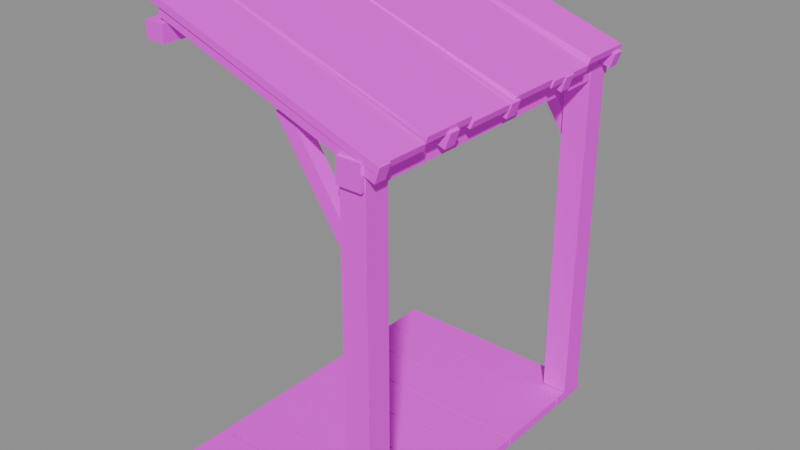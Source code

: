 # Source: porch.timber.blend  (saved by Blender 5.2.45; exported with 4.5.12 LTS)
import bpy
from mathutils import Matrix  # noqa: F401  (used for matrix-valued properties, if any)

bpy.ops.wm.read_factory_settings(use_empty=True)
scene = bpy.context.scene
scene.name = 'Scene'

# ---- images (referenced by path relative to the original .blend; pixels are not part of the script)
import os
ASSET_DIR = os.environ.get("B2B_ASSET_DIR", "")  # directory of the original .blend (textures are referenced by path, not embedded)
HERE = os.path.dirname(os.path.abspath(__file__))  # packed textures are extracted next to this script under _unpacked/

def load_image(name, relpath, width, height, colorspace="sRGB"):
    """Load a texture the original file referenced (path relative to the .blend, or extracted next to this script)."""
    p = next((c for c in (os.path.join(HERE, relpath), os.path.join(ASSET_DIR, relpath)) if relpath and os.path.exists(c)), "")
    if p:
        img = bpy.data.images.load(p, check_existing=True)
        img.name = name
    else:  # same state as the original file: an image datablock whose file is absent (Cycles renders it pink)
        img = bpy.data.images.new(name, width, height)
        img.source = "FILE"
        img.filepath = "//" + (relpath or name)
    img.colorspace_settings.name = colorspace
    return img
img_palette_png = load_image('palette.png', 'palette.png', 1024, 1024, 'sRGB')

# ---- materials (node trees are filled in below, after node groups)
mat_palette = bpy.data.materials.new('palette')

# ---- material node trees
mat_palette.use_nodes = True; mat_palette.node_tree.nodes.clear()
_N = mat_palette.node_tree.nodes; _L = mat_palette.node_tree.links
n0 = _N.new('ShaderNodeBsdfPrincipled'); n0.name = 'Principled BSDF'; n0.location = (-200, 100)
n0.inputs[2].default_value = 0.9
n0.inputs[10].default_value = 0.005
n1 = _N.new('ShaderNodeOutputMaterial'); n1.name = 'Material Output'; n1.location = (200, 100)
n2 = _N.new('ShaderNodeTexImage'); n2.name = 'Image Texture'; n2.location = (0, 0)
n2.image = img_palette_png
n2.interpolation = 'Closest'
_L.new(n0.outputs[0], n1.inputs[0])
_L.new(n2.outputs[0], n0.inputs[0])
n1.is_active_output = True

# ---- meshes
me_porch = bpy.data.meshes.new('porch')
me_porch.from_pydata([(0.1098, 1.0, 2.53), (0.1092, 1.0, 2.63), (-0.007831, 1.0, 2.53), (-0.0122, 1.0, 2.63), (0.107, -1.0, 2.53), (0.11, -1.0, 2.63), (-0.01239, -1.0, 2.53), (-0.007485, -1.0, 2.63), (1.175, 0.8233, 0.12), (1.325, 0.8275, 0.12), (1.175, 0.9783, 0.12), (1.325, 0.9784, 0.12), (1.175, 0.8256, 2.2), (1.325, 0.8275, 2.2), (1.175, 0.9716, 2.2), (1.325, 0.9722, 2.2), (1.217, 0.8585, 1.678), (1.283, 0.858, 1.722), (1.217, 0.9383, 1.678), (1.283, 0.9408, 1.722), (0.7668, 0.8588, 2.348), (0.8332, 0.8585, 2.392), (0.7668, 0.9417, 2.348), (0.8332, 0.9388, 2.392), (1.175, -0.9767, 0.12), (1.325, -0.9744, 0.12), (1.175, -0.8281, 0.12), (1.325, -0.8267, 0.12), (1.175, -0.9728, 2.2), (1.325, -0.9734, 2.2), (1.175, -0.8227, 2.2), (1.325, -0.8273, 2.2), (1.217, -0.9415, 1.678), (1.283, -0.9415, 1.722), (1.217, -0.8618, 1.678), (1.283, -0.8605, 1.722), (0.7668, -0.94, 2.348), (0.8332, -0.9381, 2.392), (0.7668, -0.8603, 2.348), (0.8332, -0.8584, 2.392), (1.323, 1.0, 2.13), (1.317, 1.0, 2.27), (1.178, 1.0, 2.13), (1.182, 1.0, 2.27), (1.322, -1.0, 2.13), (1.319, -1.0, 2.27), (1.177, -1.0, 2.13), (1.183, -1.0, 2.27), (0.06491, 0.9865, 2.658), (0.09509, 0.985, 2.742), (0.06491, 0.9147, 2.658), (0.09509, 0.9149, 2.742), (1.385, 0.9839, 2.188), (1.415, 0.9835, 2.272), (1.385, 0.9161, 2.188), (1.415, 0.9141, 2.272), (0.06491, 0.5107, 2.658), (0.09509, 0.5088, 2.742), (0.06491, 0.4385, 2.658), (0.09509, 0.4392, 2.742), (1.385, 0.5084, 2.188), (1.415, 0.5092, 2.272), (1.385, 0.4394, 2.188), (1.415, 0.4388, 2.272), (0.06491, 0.03586, 2.658), (0.09509, 0.03583, 2.742), (0.06491, -0.03526, 2.658), (0.09509, -0.03337, 2.742), (1.385, 0.03629, 2.188), (1.415, 0.03466, 2.272), (1.385, -0.03642, 2.188), (1.415, -0.03382, 2.272), (0.06491, -0.44, 2.658), (0.09509, -0.4392, 2.742), (0.06491, -0.5112, 2.658), (0.09509, -0.5101, 2.742), (1.385, -0.4398, 2.188), (1.415, -0.4393, 2.272), (1.385, -0.5113, 2.188), (1.415, -0.5086, 2.272), (0.06491, -0.9137, 2.658), (0.09509, -0.9155, 2.742), (0.06491, -0.984, 2.658), (0.09509, -0.9839, 2.742), (1.385, -0.9134, 2.188), (1.415, -0.9141, 2.272), (1.385, -0.9846, 2.188), (1.415, -0.9854, 2.272), (-0.006365, 0.9904, 2.741), (0.006365, 0.9941, 2.779), (-0.006365, 0.6745, 2.741), (0.006365, 0.6783, 2.779), (1.394, 0.9971, 2.271), (1.406, 0.9886, 2.309), (1.394, 0.6671, 2.271), (1.406, 0.6793, 2.309), (-0.006741, 0.6616, 2.741), (0.006741, 0.6651, 2.779), (-0.006741, 0.3424, 2.741), (0.006741, 0.3345, 2.779), (1.393, 0.6605, 2.24), (1.407, 0.6573, 2.278), (1.393, 0.3308, 2.24), (1.407, 0.3399, 2.278), (-0.006546, 0.3262, 2.741), (0.006546, 0.331, 2.779), (-0.006546, 0.01032, 2.741), (0.006546, -0.0005496, 2.779), (1.393, 0.3244, 2.256), (1.407, 0.3211, 2.294), (1.393, -0.002683, 2.256), (1.407, 0.01029, 2.294), (-0.00682, -0.003277, 2.741), (0.00682, -0.01289, 2.779), (-0.00682, -0.3212, 2.741), (0.00682, -0.3236, 2.779), (1.393, -0.006796, 2.233), (1.407, -0.003197, 2.271), (1.393, -0.3359, 2.233), (1.407, -0.326, 2.271), (-0.006434, -0.3419, 2.741), (0.006434, -0.3309, 2.779), (-0.006434, -0.6657, 2.741), (0.006434, -0.6584, 2.779), (1.394, -0.3445, 2.265), (1.406, -0.3396, 2.303), (1.394, -0.6559, 2.265), (1.406, -0.6627, 2.303), (-0.006748, -0.6654, 2.741), (0.006748, -0.677, 2.779), (-0.006748, -0.9985, 2.741), (0.006748, -0.9994, 2.779), (1.393, -0.6655, 2.239), (1.407, -0.6718, 2.277), (1.393, -0.9885, 2.239), (1.407, -0.9877, 2.277), (6.554e-06, 0.9986, 0.05), (-6.554e-06, 0.9988, 0.11), (6.554e-06, 0.7591, 0.05), (-6.554e-06, 0.7515, 0.11), (1.32, 0.9993, 0.05029), (1.32, 0.9914, 0.1103), (1.32, 0.7553, 0.05029), (1.32, 0.7539, 0.1103), (1.034e-05, 0.7411, 0.05), (-1.034e-05, 0.7448, 0.11), (1.034e-05, 0.4996, 0.05), (-1.034e-05, 0.5046, 0.11), (1.32, 0.7503, 0.05046), (1.32, 0.7393, 0.1105), (1.32, 0.4991, 0.05046), (1.32, 0.5003, 0.1105), (1.008e-05, 0.4953, 0.05), (-1.008e-05, 0.4967, 0.11), (1.008e-05, 0.2514, 0.05), (-1.008e-05, 0.2505, 0.11), (1.32, 0.4959, 0.05044), (1.32, 0.5005, 0.1104), (1.32, 0.2602, 0.05044), (1.32, 0.2583, 0.1104), (-8.24e-05, 0.2474, 0.05), (8.24e-05, 0.2444, 0.11), (-8.24e-05, 0.005117, 0.05), (8.24e-05, 0.003359, 0.11), (1.32, 0.2396, 0.04637), (1.32, 0.2462, 0.1064), (1.32, 0.006522, 0.04637), (1.32, 0.0004552, 0.1064), (-6.111e-05, -0.004122, 0.05), (6.111e-05, -0.005049, 0.11), (-6.111e-05, -0.2419, 0.05), (6.111e-05, -0.2465, 0.11), (1.32, -0.009984, 0.04731), (1.32, -0.01044, 0.1073), (1.32, -0.2439, 0.04731), (1.32, -0.2461, 0.1073), (-9.529e-05, -0.2537, 0.05), (9.529e-05, -0.2588, 0.11), (-9.529e-05, -0.4898, 0.05), (9.529e-05, -0.4933, 0.11), (1.32, -0.2554, 0.04581), (1.32, -0.2546, 0.1058), (1.32, -0.4893, 0.04581), (1.32, -0.4983, 0.1058), (-3.777e-05, -0.5109, 0.05), (3.777e-05, -0.4996, 0.11), (-3.777e-05, -0.7461, 0.05), (3.777e-05, -0.7507, 0.11), (1.32, -0.4992, 0.04834), (1.32, -0.501, 0.1083), (1.32, -0.7403, 0.04834), (1.32, -0.7432, 0.1083), (-6.106e-05, -0.7587, 0.05), (6.106e-05, -0.7583, 0.11), (-6.106e-05, -0.9903, 0.05), (6.106e-05, -0.9904, 0.11), (1.32, -0.7497, 0.04731), (1.32, -0.7493, 0.1073), (1.32, -0.9935, 0.04731), (1.32, -0.9979, 0.1073), (0.015, -0.004984, 0.0), (0.025, -0.005011, 0.0), (0.015, 0.004935, 0.0), (0.025, 0.005067, 0.0), (0.015, -0.004868, 0.05), (0.025, -0.004878, 0.05), (0.015, 0.005009, 0.05), (0.025, 0.004849, 0.05)], [], [(0, 1, 3, 2), (2, 3, 7, 6), (6, 7, 5, 4), (4, 5, 1, 0), (2, 6, 4, 0), (7, 3, 1, 5), (8, 9, 11, 10), (10, 11, 15, 14), (14, 15, 13, 12), (12, 13, 9, 8), (10, 14, 12, 8), (15, 11, 9, 13), (16, 17, 19, 18), (18, 19, 23, 22), (22, 23, 21, 20), (20, 21, 17, 16), (18, 22, 20, 16), (23, 19, 17, 21), (24, 25, 27, 26), (26, 27, 31, 30), (30, 31, 29, 28), (28, 29, 25, 24), (26, 30, 28, 24), (31, 27, 25, 29), (32, 33, 35, 34), (34, 35, 39, 38), (38, 39, 37, 36), (36, 37, 33, 32), (34, 38, 36, 32), (39, 35, 33, 37), (40, 41, 43, 42), (42, 43, 47, 46), (46, 47, 45, 44), (44, 45, 41, 40), (42, 46, 44, 40), (47, 43, 41, 45), (48, 49, 51, 50), (50, 51, 55, 54), (54, 55, 53, 52), (52, 53, 49, 48), (50, 54, 52, 48), (55, 51, 49, 53), (56, 57, 59, 58), (58, 59, 63, 62), (62, 63, 61, 60), (60, 61, 57, 56), (58, 62, 60, 56), (63, 59, 57, 61), (64, 65, 67, 66), (66, 67, 71, 70), (70, 71, 69, 68), (68, 69, 65, 64), (66, 70, 68, 64), (71, 67, 65, 69), (72, 73, 75, 74), (74, 75, 79, 78), (78, 79, 77, 76), (76, 77, 73, 72), (74, 78, 76, 72), (79, 75, 73, 77), (80, 81, 83, 82), (82, 83, 87, 86), (86, 87, 85, 84), (84, 85, 81, 80), (82, 86, 84, 80), (87, 83, 81, 85), (88, 89, 91, 90), (90, 91, 95, 94), (94, 95, 93, 92), (92, 93, 89, 88), (90, 94, 92, 88), (95, 91, 89, 93), (96, 97, 99, 98), (98, 99, 103, 102), (102, 103, 101, 100), (100, 101, 97, 96), (98, 102, 100, 96), (103, 99, 97, 101), (104, 105, 107, 106), (106, 107, 111, 110), (110, 111, 109, 108), (108, 109, 105, 104), (106, 110, 108, 104), (111, 107, 105, 109), (112, 113, 115, 114), (114, 115, 119, 118), (118, 119, 117, 116), (116, 117, 113, 112), (114, 118, 116, 112), (119, 115, 113, 117), (120, 121, 123, 122), (122, 123, 127, 126), (126, 127, 125, 124), (124, 125, 121, 120), (122, 126, 124, 120), (127, 123, 121, 125), (128, 129, 131, 130), (130, 131, 135, 134), (134, 135, 133, 132), (132, 133, 129, 128), (130, 134, 132, 128), (135, 131, 129, 133), (136, 137, 139, 138), (138, 139, 143, 142), (142, 143, 141, 140), (140, 141, 137, 136), (138, 142, 140, 136), (143, 139, 137, 141), (144, 145, 147, 146), (146, 147, 151, 150), (150, 151, 149, 148), (148, 149, 145, 144), (146, 150, 148, 144), (151, 147, 145, 149), (152, 153, 155, 154), (154, 155, 159, 158), (158, 159, 157, 156), (156, 157, 153, 152), (154, 158, 156, 152), (159, 155, 153, 157), (160, 161, 163, 162), (162, 163, 167, 166), (166, 167, 165, 164), (164, 165, 161, 160), (162, 166, 164, 160), (167, 163, 161, 165), (168, 169, 171, 170), (170, 171, 175, 174), (174, 175, 173, 172), (172, 173, 169, 168), (170, 174, 172, 168), (175, 171, 169, 173), (176, 177, 179, 178), (178, 179, 183, 182), (182, 183, 181, 180), (180, 181, 177, 176), (178, 182, 180, 176), (183, 179, 177, 181), (184, 185, 187, 186), (186, 187, 191, 190), (190, 191, 189, 188), (188, 189, 185, 184), (186, 190, 188, 184), (191, 187, 185, 189), (192, 193, 195, 194), (194, 195, 199, 198), (198, 199, 197, 196), (196, 197, 193, 192), (194, 198, 196, 192), (199, 195, 193, 197), (200, 201, 203, 202), (202, 203, 207, 206), (206, 207, 205, 204), (204, 205, 201, 200), (202, 206, 204, 200), (207, 203, 201, 205)])
_uv = me_porch.uv_layers.new(name='UVMap')
_uv.uv.foreach_set('vector', [0.8125, 0.7222, 0.8125, 0.7222, 0.8125, 0.7222, 0.8125, 0.7222, 0.8125, 0.7222, 0.8125, 0.7222, 0.8125, 0.7222, 0.8125, 0.7222, 0.8125, 0.7222, 0.8125, 0.7222, 0.8125, 0.7222, 0.8125, 0.7222, 0.8125, 0.7222, 0.8125, 0.7222, 0.8125, 0.7222, 0.8125, 0.7222, 0.8125, 0.7222, 0.8125, 0.7222, 0.8125, 0.7222, 0.8125, 0.7222, 0.8125, 0.7222, 0.8125, 0.7222, 0.8125, 0.7222, 0.8125, 0.7222, 0.5625, 0.7222, 0.5625, 0.7222, 0.5625, 0.7222, 0.5625, 0.7222, 0.5625, 0.7222, 0.5625, 0.7222, 0.5625, 0.7222, 0.5625, 0.7222, 0.5625, 0.7222, 0.5625, 0.7222, 0.5625, 0.7222, 0.5625, 0.7222, 0.5625, 0.7222, 0.5625, 0.7222, 0.5625, 0.7222, 0.5625, 0.7222, 0.5625, 0.7222, 0.5625, 0.7222, 0.5625, 0.7222, 0.5625, 0.7222, 0.5625, 0.7222, 0.5625, 0.7222, 0.5625, 0.7222, 0.5625, 0.7222, 0.8125, 0.7222, 0.8125, 0.7222, 0.8125, 0.7222, 0.8125, 0.7222, 0.8125, 0.7222, 0.8125, 0.7222, 0.8125, 0.7222, 0.8125, 0.7222, 0.8125, 0.7222, 0.8125, 0.7222, 0.8125, 0.7222, 0.8125, 0.7222, 0.8125, 0.7222, 0.8125, 0.7222, 0.8125, 0.7222, 0.8125, 0.7222, 0.8125, 0.7222, 0.8125, 0.7222, 0.8125, 0.7222, 0.8125, 0.7222, 0.8125, 0.7222, 0.8125, 0.7222, 0.8125, 0.7222, 0.8125, 0.7222, 0.5625, 0.7222, 0.5625, 0.7222, 0.5625, 0.7222, 0.5625, 0.7222, 0.5625, 0.7222, 0.5625, 0.7222, 0.5625, 0.7222, 0.5625, 0.7222, 0.5625, 0.7222, 0.5625, 0.7222, 0.5625, 0.7222, 0.5625, 0.7222, 0.5625, 0.7222, 0.5625, 0.7222, 0.5625, 0.7222, 0.5625, 0.7222, 0.5625, 0.7222, 0.5625, 0.7222, 0.5625, 0.7222, 0.5625, 0.7222, 0.5625, 0.7222, 0.5625, 0.7222, 0.5625, 0.7222, 0.5625, 0.7222, 0.8125, 0.7222, 0.8125, 0.7222, 0.8125, 0.7222, 0.8125, 0.7222, 0.8125, 0.7222, 0.8125, 0.7222, 0.8125, 0.7222, 0.8125, 0.7222, 0.8125, 0.7222, 0.8125, 0.7222, 0.8125, 0.7222, 0.8125, 0.7222, 0.8125, 0.7222, 0.8125, 0.7222, 0.8125, 0.7222, 0.8125, 0.7222, 0.8125, 0.7222, 0.8125, 0.7222, 0.8125, 0.7222, 0.8125, 0.7222, 0.8125, 0.7222, 0.8125, 0.7222, 0.8125, 0.7222, 0.8125, 0.7222, 0.5625, 0.7222, 0.5625, 0.7222, 0.5625, 0.7222, 0.5625, 0.7222, 0.5625, 0.7222, 0.5625, 0.7222, 0.5625, 0.7222, 0.5625, 0.7222, 0.5625, 0.7222, 0.5625, 0.7222, 0.5625, 0.7222, 0.5625, 0.7222, 0.5625, 0.7222, 0.5625, 0.7222, 0.5625, 0.7222, 0.5625, 0.7222, 0.5625, 0.7222, 0.5625, 0.7222, 0.5625, 0.7222, 0.5625, 0.7222, 0.5625, 0.7222, 0.5625, 0.7222, 0.5625, 0.7222, 0.5625, 0.7222, 0.8125, 0.7222, 0.8125, 0.7222, 0.8125, 0.7222, 0.8125, 0.7222, 0.8125, 0.7222, 0.8125, 0.7222, 0.8125, 0.7222, 0.8125, 0.7222, 0.8125, 0.7222, 0.8125, 0.7222, 0.8125, 0.7222, 0.8125, 0.7222, 0.8125, 0.7222, 0.8125, 0.7222, 0.8125, 0.7222, 0.8125, 0.7222, 0.8125, 0.7222, 0.8125, 0.7222, 0.8125, 0.7222, 0.8125, 0.7222, 0.8125, 0.7222, 0.8125, 0.7222, 0.8125, 0.7222, 0.8125, 0.7222, 0.8125, 0.7222, 0.8125, 0.7222, 0.8125, 0.7222, 0.8125, 0.7222, 0.8125, 0.7222, 0.8125, 0.7222, 0.8125, 0.7222, 0.8125, 0.7222, 0.8125, 0.7222, 0.8125, 0.7222, 0.8125, 0.7222, 0.8125, 0.7222, 0.8125, 0.7222, 0.8125, 0.7222, 0.8125, 0.7222, 0.8125, 0.7222, 0.8125, 0.7222, 0.8125, 0.7222, 0.8125, 0.7222, 0.8125, 0.7222, 0.8125, 0.7222, 0.8125, 0.7222, 0.8125, 0.7222, 0.8125, 0.7222, 0.8125, 0.7222, 0.8125, 0.7222, 0.8125, 0.7222, 0.8125, 0.7222, 0.8125, 0.7222, 0.8125, 0.7222, 0.8125, 0.7222, 0.8125, 0.7222, 0.8125, 0.7222, 0.8125, 0.7222, 0.8125, 0.7222, 0.8125, 0.7222, 0.8125, 0.7222, 0.8125, 0.7222, 0.8125, 0.7222, 0.8125, 0.7222, 0.8125, 0.7222, 0.8125, 0.7222, 0.8125, 0.7222, 0.8125, 0.7222, 0.8125, 0.7222, 0.8125, 0.7222, 0.8125, 0.7222, 0.8125, 0.7222, 0.8125, 0.7222, 0.8125, 0.7222, 0.8125, 0.7222, 0.8125, 0.7222, 0.8125, 0.7222, 0.8125, 0.7222, 0.8125, 0.7222, 0.8125, 0.7222, 0.8125, 0.7222, 0.8125, 0.7222, 0.8125, 0.7222, 0.8125, 0.7222, 0.8125, 0.7222, 0.8125, 0.7222, 0.8125, 0.7222, 0.8125, 0.7222, 0.8125, 0.7222, 0.8125, 0.7222, 0.8125, 0.7222, 0.8125, 0.7222, 0.8125, 0.7222, 0.8125, 0.7222, 0.8125, 0.7222, 0.8125, 0.7222, 0.8125, 0.7222, 0.8125, 0.7222, 0.8125, 0.7222, 0.8125, 0.7222, 0.8125, 0.7222, 0.8125, 0.7222, 0.8125, 0.7222, 0.8125, 0.7222, 0.8125, 0.7222, 0.8125, 0.7222, 0.8125, 0.7222, 0.8125, 0.7222, 0.8125, 0.7222, 0.8125, 0.7222, 0.8125, 0.7222, 0.8125, 0.7222, 0.8125, 0.7222, 0.8125, 0.7222, 0.8125, 0.7222, 0.8125, 0.7222, 0.8125, 0.7222, 0.8125, 0.7222, 0.8125, 0.7222, 0.8125, 0.7222, 0.3125, 0.7222, 0.3125, 0.7222, 0.3125, 0.7222, 0.3125, 0.7222, 0.3125, 0.7222, 0.3125, 0.7222, 0.3125, 0.7222, 0.3125, 0.7222, 0.3125, 0.7222, 0.3125, 0.7222, 0.3125, 0.7222, 0.3125, 0.7222, 0.3125, 0.7222, 0.3125, 0.7222, 0.3125, 0.7222, 0.3125, 0.7222, 0.3125, 0.7222, 0.3125, 0.7222, 0.3125, 0.7222, 0.3125, 0.7222, 0.3125, 0.7222, 0.3125, 0.7222, 0.3125, 0.7222, 0.3125, 0.7222, 0.4375, 0.7222, 0.4375, 0.7222, 0.4375, 0.7222, 0.4375, 0.7222, 0.4375, 0.7222, 0.4375, 0.7222, 0.4375, 0.7222, 0.4375, 0.7222, 0.4375, 0.7222, 0.4375, 0.7222, 0.4375, 0.7222, 0.4375, 0.7222, 0.4375, 0.7222, 0.4375, 0.7222, 0.4375, 0.7222, 0.4375, 0.7222, 0.4375, 0.7222, 0.4375, 0.7222, 0.4375, 0.7222, 0.4375, 0.7222, 0.4375, 0.7222, 0.4375, 0.7222, 0.4375, 0.7222, 0.4375, 0.7222, 0.5625, 0.7222, 0.5625, 0.7222, 0.5625, 0.7222, 0.5625, 0.7222, 0.5625, 0.7222, 0.5625, 0.7222, 0.5625, 0.7222, 0.5625, 0.7222, 0.5625, 0.7222, 0.5625, 0.7222, 0.5625, 0.7222, 0.5625, 0.7222, 0.5625, 0.7222, 0.5625, 0.7222, 0.5625, 0.7222, 0.5625, 0.7222, 0.5625, 0.7222, 0.5625, 0.7222, 0.5625, 0.7222, 0.5625, 0.7222, 0.5625, 0.7222, 0.5625, 0.7222, 0.5625, 0.7222, 0.5625, 0.7222, 0.3125, 0.7222, 0.3125, 0.7222, 0.3125, 0.7222, 0.3125, 0.7222, 0.3125, 0.7222, 0.3125, 0.7222, 0.3125, 0.7222, 0.3125, 0.7222, 0.3125, 0.7222, 0.3125, 0.7222, 0.3125, 0.7222, 0.3125, 0.7222, 0.3125, 0.7222, 0.3125, 0.7222, 0.3125, 0.7222, 0.3125, 0.7222, 0.3125, 0.7222, 0.3125, 0.7222, 0.3125, 0.7222, 0.3125, 0.7222, 0.3125, 0.7222, 0.3125, 0.7222, 0.3125, 0.7222, 0.3125, 0.7222, 0.5625, 0.7222, 0.5625, 0.7222, 0.5625, 0.7222, 0.5625, 0.7222, 0.5625, 0.7222, 0.5625, 0.7222, 0.5625, 0.7222, 0.5625, 0.7222, 0.5625, 0.7222, 0.5625, 0.7222, 0.5625, 0.7222, 0.5625, 0.7222, 0.5625, 0.7222, 0.5625, 0.7222, 0.5625, 0.7222, 0.5625, 0.7222, 0.5625, 0.7222, 0.5625, 0.7222, 0.5625, 0.7222, 0.5625, 0.7222, 0.5625, 0.7222, 0.5625, 0.7222, 0.5625, 0.7222, 0.5625, 0.7222, 0.5625, 0.7222, 0.5625, 0.7222, 0.5625, 0.7222, 0.5625, 0.7222, 0.5625, 0.7222, 0.5625, 0.7222, 0.5625, 0.7222, 0.5625, 0.7222, 0.5625, 0.7222, 0.5625, 0.7222, 0.5625, 0.7222, 0.5625, 0.7222, 0.5625, 0.7222, 0.5625, 0.7222, 0.5625, 0.7222, 0.5625, 0.7222, 0.5625, 0.7222, 0.5625, 0.7222, 0.5625, 0.7222, 0.5625, 0.7222, 0.5625, 0.7222, 0.5625, 0.7222, 0.5625, 0.7222, 0.5625, 0.7222, 0.3125, 0.7222, 0.3125, 0.7222, 0.3125, 0.7222, 0.3125, 0.7222, 0.3125, 0.7222, 0.3125, 0.7222, 0.3125, 0.7222, 0.3125, 0.7222, 0.3125, 0.7222, 0.3125, 0.7222, 0.3125, 0.7222, 0.3125, 0.7222, 0.3125, 0.7222, 0.3125, 0.7222, 0.3125, 0.7222, 0.3125, 0.7222, 0.3125, 0.7222, 0.3125, 0.7222, 0.3125, 0.7222, 0.3125, 0.7222, 0.3125, 0.7222, 0.3125, 0.7222, 0.3125, 0.7222, 0.3125, 0.7222, 0.3125, 0.7222, 0.3125, 0.7222, 0.3125, 0.7222, 0.3125, 0.7222, 0.3125, 0.7222, 0.3125, 0.7222, 0.3125, 0.7222, 0.3125, 0.7222, 0.3125, 0.7222, 0.3125, 0.7222, 0.3125, 0.7222, 0.3125, 0.7222, 0.3125, 0.7222, 0.3125, 0.7222, 0.3125, 0.7222, 0.3125, 0.7222, 0.3125, 0.7222, 0.3125, 0.7222, 0.3125, 0.7222, 0.3125, 0.7222, 0.3125, 0.7222, 0.3125, 0.7222, 0.3125, 0.7222, 0.3125, 0.7222, 0.5625, 0.7222, 0.5625, 0.7222, 0.5625, 0.7222, 0.5625, 0.7222, 0.5625, 0.7222, 0.5625, 0.7222, 0.5625, 0.7222, 0.5625, 0.7222, 0.5625, 0.7222, 0.5625, 0.7222, 0.5625, 0.7222, 0.5625, 0.7222, 0.5625, 0.7222, 0.5625, 0.7222, 0.5625, 0.7222, 0.5625, 0.7222, 0.5625, 0.7222, 0.5625, 0.7222, 0.5625, 0.7222, 0.5625, 0.7222, 0.5625, 0.7222, 0.5625, 0.7222, 0.5625, 0.7222, 0.5625, 0.7222, 0.3125, 0.7222, 0.3125, 0.7222, 0.3125, 0.7222, 0.3125, 0.7222, 0.3125, 0.7222, 0.3125, 0.7222, 0.3125, 0.7222, 0.3125, 0.7222, 0.3125, 0.7222, 0.3125, 0.7222, 0.3125, 0.7222, 0.3125, 0.7222, 0.3125, 0.7222, 0.3125, 0.7222, 0.3125, 0.7222, 0.3125, 0.7222, 0.3125, 0.7222, 0.3125, 0.7222, 0.3125, 0.7222, 0.3125, 0.7222, 0.3125, 0.7222, 0.3125, 0.7222, 0.3125, 0.7222, 0.3125, 0.7222, 0.5625, 0.7222, 0.5625, 0.7222, 0.5625, 0.7222, 0.5625, 0.7222, 0.5625, 0.7222, 0.5625, 0.7222, 0.5625, 0.7222, 0.5625, 0.7222, 0.5625, 0.7222, 0.5625, 0.7222, 0.5625, 0.7222, 0.5625, 0.7222, 0.5625, 0.7222, 0.5625, 0.7222, 0.5625, 0.7222, 0.5625, 0.7222, 0.5625, 0.7222, 0.5625, 0.7222, 0.5625, 0.7222, 0.5625, 0.7222, 0.5625, 0.7222, 0.5625, 0.7222, 0.5625, 0.7222, 0.5625, 0.7222, 0.3125, 0.7222, 0.3125, 0.7222, 0.3125, 0.7222, 0.3125, 0.7222, 0.3125, 0.7222, 0.3125, 0.7222, 0.3125, 0.7222, 0.3125, 0.7222, 0.3125, 0.7222, 0.3125, 0.7222, 0.3125, 0.7222, 0.3125, 0.7222, 0.3125, 0.7222, 0.3125, 0.7222, 0.3125, 0.7222, 0.3125, 0.7222, 0.3125, 0.7222, 0.3125, 0.7222, 0.3125, 0.7222, 0.3125, 0.7222, 0.3125, 0.7222, 0.3125, 0.7222, 0.3125, 0.7222, 0.3125, 0.7222, 0.4375, 0.7222, 0.4375, 0.7222, 0.4375, 0.7222, 0.4375, 0.7222, 0.4375, 0.7222, 0.4375, 0.7222, 0.4375, 0.7222, 0.4375, 0.7222, 0.4375, 0.7222, 0.4375, 0.7222, 0.4375, 0.7222, 0.4375, 0.7222, 0.4375, 0.7222, 0.4375, 0.7222, 0.4375, 0.7222, 0.4375, 0.7222, 0.4375, 0.7222, 0.4375, 0.7222, 0.4375, 0.7222, 0.4375, 0.7222, 0.4375, 0.7222, 0.4375, 0.7222, 0.4375, 0.7222, 0.4375, 0.7222, 0.3125, 0.7222, 0.3125, 0.7222, 0.3125, 0.7222, 0.3125, 0.7222, 0.3125, 0.7222, 0.3125, 0.7222, 0.3125, 0.7222, 0.3125, 0.7222, 0.3125, 0.7222, 0.3125, 0.7222, 0.3125, 0.7222, 0.3125, 0.7222, 0.3125, 0.7222, 0.3125, 0.7222, 0.3125, 0.7222, 0.3125, 0.7222, 0.3125, 0.7222, 0.3125, 0.7222, 0.3125, 0.7222, 0.3125, 0.7222, 0.3125, 0.7222, 0.3125, 0.7222, 0.3125, 0.7222, 0.3125, 0.7222, 0.8125, 0.7222, 0.8125, 0.7222, 0.8125, 0.7222, 0.8125, 0.7222, 0.8125, 0.7222, 0.8125, 0.7222, 0.8125, 0.7222, 0.8125, 0.7222, 0.8125, 0.7222, 0.8125, 0.7222, 0.8125, 0.7222, 0.8125, 0.7222, 0.8125, 0.7222, 0.8125, 0.7222, 0.8125, 0.7222, 0.8125, 0.7222, 0.8125, 0.7222, 0.8125, 0.7222, 0.8125, 0.7222, 0.8125, 0.7222, 0.8125, 0.7222, 0.8125, 0.7222, 0.8125, 0.7222, 0.8125, 0.7222])
me_porch.materials.append(mat_palette)
me_porch.update()

# ---- objects
ob_porch = bpy.data.objects.new('porch', me_porch)

# ---- transforms, parenting, visibility, modifiers, constraints
ob_porch.location = (0.0, 0.0, 0.0)

# ---- collection membership
scene.collection.objects.link(ob_porch)

# ---- scene / render settings (as saved in the file)
scene.frame_start = 1; scene.frame_end = 250; scene.frame_set(1)
scene.render.engine = 'BLENDER_EEVEE_NEXT'
scene.render.bake_bias = 0.0
scene.render.bake_samples = 0
scene.render.compositor_device = 'GPU'
scene.eevee.use_volume_custom_range = False
scene.eevee.fast_gi_thickness_near = 0.1
scene.eevee.fast_gi_thickness_far = 0.0
scene.eevee.ray_tracing_options.screen_trace_thickness = 0.1
bpy.context.view_layer.update()

# ---- added for rendering (the .blend has no active camera and no usable light): camera, sun + grey world if the file has none
cam_auto = bpy.data.cameras.new('AutoCamera')
cam_auto.lens = 50.0
cam_auto.sensor_width = 36.0
cam_auto.clip_end = 1000.0
ob_auto_camera = bpy.data.objects.new('AutoCamera', cam_auto)
scene.collection.objects.link(ob_auto_camera)
ob_auto_camera.location = (4.13347, -4.11854, 4.13517)
ob_auto_camera.rotation_euler = (1.09748, -7.21219e-08, 0.694738)
scene.camera = ob_auto_camera
light_auto_sun = bpy.data.lights.new('AutoSun', 'SUN')
light_auto_sun.energy = 3.0
light_auto_sun.angle = 0.0523599
ob_auto_sun = bpy.data.objects.new('AutoSun', light_auto_sun)
scene.collection.objects.link(ob_auto_sun)
ob_auto_sun.rotation_euler = (0.872665, 0.174533, 0.523599)
if scene.world is None:
    world_auto = bpy.data.worlds.new('AutoWorld')
    world_auto.color = (0.3, 0.3, 0.3)
    scene.world = world_auto
bpy.context.view_layer.update()
